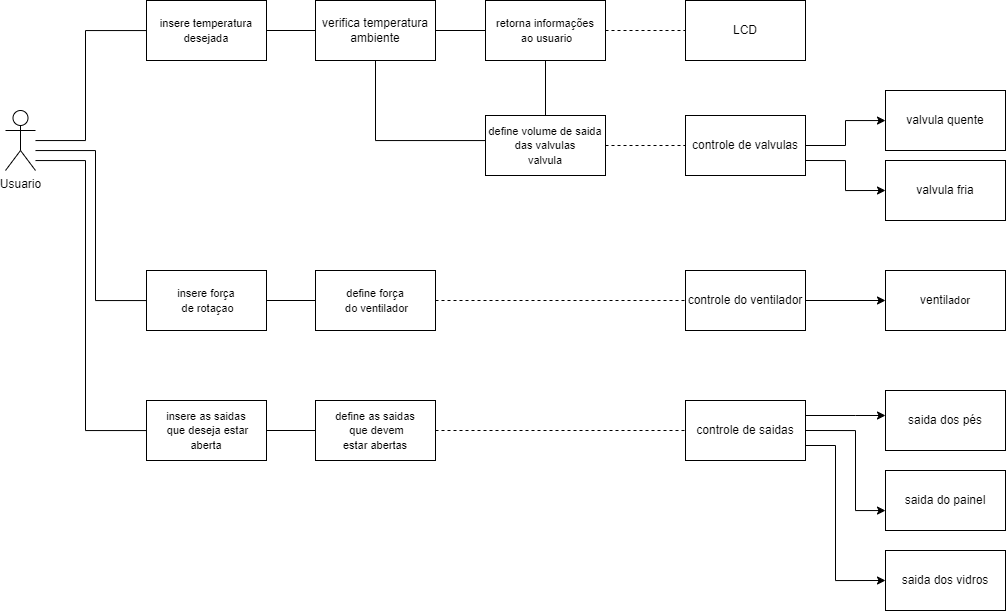

The diagram above was exported from draw.io. Its source (the exported page's mxGraphModel, read from the mxfile embedded in the PNG):
<mxGraphModel dx="1202" dy="473" grid="1" gridSize="10" guides="1" tooltips="1" connect="1" arrows="1" fold="1" page="1" pageScale="1" pageWidth="850" pageHeight="1100" math="0" shadow="0">
  <root>
    <mxCell id="0" />
    <mxCell id="1" parent="0" />
    <mxCell id="-Zxjg58owb3T8a3fuIac-3" style="edgeStyle=orthogonalEdgeStyle;rounded=0;orthogonalLoop=1;jettySize=auto;html=1;endArrow=none;endFill=0;" edge="1" parent="1" source="Tiu96JOmMdTy1ZE8wvEf-1" target="Tiu96JOmMdTy1ZE8wvEf-2">
      <mxGeometry relative="1" as="geometry">
        <Array as="points">
          <mxPoint x="180" y="160" />
          <mxPoint x="180" y="50" />
        </Array>
      </mxGeometry>
    </mxCell>
    <mxCell id="-Zxjg58owb3T8a3fuIac-15" style="edgeStyle=orthogonalEdgeStyle;rounded=0;orthogonalLoop=1;jettySize=auto;html=1;endArrow=none;endFill=0;" edge="1" parent="1" source="Tiu96JOmMdTy1ZE8wvEf-1" target="-Zxjg58owb3T8a3fuIac-18">
      <mxGeometry relative="1" as="geometry">
        <Array as="points">
          <mxPoint x="190" y="170" />
          <mxPoint x="190" y="320" />
        </Array>
      </mxGeometry>
    </mxCell>
    <mxCell id="-Zxjg58owb3T8a3fuIac-16" style="edgeStyle=orthogonalEdgeStyle;rounded=0;orthogonalLoop=1;jettySize=auto;html=1;endArrow=none;endFill=0;" edge="1" parent="1" source="Tiu96JOmMdTy1ZE8wvEf-1" target="-Zxjg58owb3T8a3fuIac-19">
      <mxGeometry relative="1" as="geometry">
        <Array as="points">
          <mxPoint x="180" y="180" />
          <mxPoint x="180" y="450" />
        </Array>
      </mxGeometry>
    </mxCell>
    <mxCell id="Tiu96JOmMdTy1ZE8wvEf-1" value="Usuario" style="shape=umlActor;verticalLabelPosition=bottom;verticalAlign=top;html=1;outlineConnect=0;" parent="1" vertex="1">
      <mxGeometry x="100" y="130" width="30" height="60" as="geometry" />
    </mxCell>
    <mxCell id="-Zxjg58owb3T8a3fuIac-29" style="edgeStyle=orthogonalEdgeStyle;rounded=0;orthogonalLoop=1;jettySize=auto;html=1;exitX=1;exitY=0.5;exitDx=0;exitDy=0;endArrow=none;endFill=0;" edge="1" parent="1" source="Tiu96JOmMdTy1ZE8wvEf-2" target="LP7LpYvBsm0eDmYI88cR-3">
      <mxGeometry relative="1" as="geometry" />
    </mxCell>
    <mxCell id="Tiu96JOmMdTy1ZE8wvEf-2" value="&lt;span style=&quot;color: rgb(0, 0, 0); font-family: Helvetica; font-size: 11px; font-style: normal; font-variant-ligatures: normal; font-variant-caps: normal; font-weight: 400; letter-spacing: normal; orphans: 2; text-align: center; text-indent: 0px; text-transform: none; widows: 2; word-spacing: 0px; -webkit-text-stroke-width: 0px; background-color: rgb(255, 255, 255); text-decoration-thickness: initial; text-decoration-style: initial; text-decoration-color: initial; float: none; display: inline !important;&quot;&gt;insere&amp;nbsp;&lt;/span&gt;&lt;span style=&quot;font-size: 11px; background-color: rgb(255, 255, 255);&quot;&gt;temper&lt;/span&gt;&lt;span style=&quot;font-size: 11px; background-color: rgb(255, 255, 255);&quot;&gt;atur&lt;/span&gt;&lt;span style=&quot;font-size: 11px; background-color: rgb(255, 255, 255);&quot;&gt;a desej&lt;/span&gt;&lt;span style=&quot;font-size: 11px; background-color: rgb(255, 255, 255);&quot;&gt;ad&lt;/span&gt;&lt;span style=&quot;font-size: 11px; background-color: rgb(255, 255, 255);&quot;&gt;a&lt;/span&gt;" style="rounded=0;whiteSpace=wrap;html=1;" parent="1" vertex="1">
      <mxGeometry x="241" y="20" width="120" height="60" as="geometry" />
    </mxCell>
    <mxCell id="-Zxjg58owb3T8a3fuIac-32" style="edgeStyle=orthogonalEdgeStyle;rounded=0;orthogonalLoop=1;jettySize=auto;html=1;endArrow=none;endFill=0;" edge="1" parent="1" source="Tiu96JOmMdTy1ZE8wvEf-3" target="-Zxjg58owb3T8a3fuIac-9">
      <mxGeometry relative="1" as="geometry" />
    </mxCell>
    <mxCell id="-Zxjg58owb3T8a3fuIac-38" style="edgeStyle=orthogonalEdgeStyle;rounded=0;orthogonalLoop=1;jettySize=auto;html=1;exitX=1;exitY=0.5;exitDx=0;exitDy=0;endArrow=none;endFill=0;dashed=1;" edge="1" parent="1" source="Tiu96JOmMdTy1ZE8wvEf-3" target="LP7LpYvBsm0eDmYI88cR-5">
      <mxGeometry relative="1" as="geometry" />
    </mxCell>
    <mxCell id="Tiu96JOmMdTy1ZE8wvEf-3" value="&lt;span style=&quot;color: rgb(0, 0, 0); font-family: Helvetica; font-size: 11px; font-style: normal; font-variant-ligatures: normal; font-variant-caps: normal; font-weight: 400; letter-spacing: normal; orphans: 2; text-align: center; text-indent: 0px; text-transform: none; widows: 2; word-spacing: 0px; -webkit-text-stroke-width: 0px; background-color: rgb(255, 255, 255); text-decoration-thickness: initial; text-decoration-style: initial; text-decoration-color: initial; float: none; display: inline !important;&quot;&gt;define volume de saida das valvulas&lt;br&gt;valvula&lt;/span&gt;" style="rounded=0;whiteSpace=wrap;html=1;" parent="1" vertex="1">
      <mxGeometry x="580" y="135" width="120" height="60" as="geometry" />
    </mxCell>
    <mxCell id="-Zxjg58owb3T8a3fuIac-26" style="edgeStyle=orthogonalEdgeStyle;rounded=0;orthogonalLoop=1;jettySize=auto;html=1;endArrow=none;endFill=0;" edge="1" parent="1" source="LP7LpYvBsm0eDmYI88cR-3" target="Tiu96JOmMdTy1ZE8wvEf-3">
      <mxGeometry relative="1" as="geometry">
        <Array as="points">
          <mxPoint x="470" y="160" />
        </Array>
      </mxGeometry>
    </mxCell>
    <mxCell id="LP7LpYvBsm0eDmYI88cR-3" value="verifica temperatura ambiente" style="rounded=0;whiteSpace=wrap;html=1;" parent="1" vertex="1">
      <mxGeometry x="410" y="20" width="120" height="60" as="geometry" />
    </mxCell>
    <mxCell id="LP7LpYvBsm0eDmYI88cR-8" style="edgeStyle=orthogonalEdgeStyle;rounded=0;orthogonalLoop=1;jettySize=auto;html=1;exitX=1;exitY=0.5;exitDx=0;exitDy=0;" parent="1" source="LP7LpYvBsm0eDmYI88cR-5" target="LP7LpYvBsm0eDmYI88cR-7" edge="1">
      <mxGeometry relative="1" as="geometry">
        <Array as="points">
          <mxPoint x="940" y="165" />
          <mxPoint x="940" y="140" />
        </Array>
      </mxGeometry>
    </mxCell>
    <mxCell id="LP7LpYvBsm0eDmYI88cR-27" style="edgeStyle=orthogonalEdgeStyle;rounded=0;orthogonalLoop=1;jettySize=auto;html=1;exitX=1;exitY=0.75;exitDx=0;exitDy=0;entryX=0;entryY=0.5;entryDx=0;entryDy=0;" parent="1" source="LP7LpYvBsm0eDmYI88cR-5" target="LP7LpYvBsm0eDmYI88cR-10" edge="1">
      <mxGeometry relative="1" as="geometry" />
    </mxCell>
    <mxCell id="LP7LpYvBsm0eDmYI88cR-5" value="controle de valvulas" style="rounded=0;whiteSpace=wrap;html=1;" parent="1" vertex="1">
      <mxGeometry x="780" y="135" width="120" height="60" as="geometry" />
    </mxCell>
    <mxCell id="LP7LpYvBsm0eDmYI88cR-7" value="valvula quente" style="rounded=0;whiteSpace=wrap;html=1;" parent="1" vertex="1">
      <mxGeometry x="980" y="110" width="120" height="60" as="geometry" />
    </mxCell>
    <mxCell id="LP7LpYvBsm0eDmYI88cR-10" value="valvula fria" style="rounded=0;whiteSpace=wrap;html=1;" parent="1" vertex="1">
      <mxGeometry x="980" y="180" width="120" height="60" as="geometry" />
    </mxCell>
    <mxCell id="LP7LpYvBsm0eDmYI88cR-19" style="edgeStyle=orthogonalEdgeStyle;rounded=0;orthogonalLoop=1;jettySize=auto;html=1;exitX=1;exitY=0.5;exitDx=0;exitDy=0;" parent="1" source="LP7LpYvBsm0eDmYI88cR-14" target="LP7LpYvBsm0eDmYI88cR-17" edge="1">
      <mxGeometry relative="1" as="geometry">
        <Array as="points">
          <mxPoint x="950" y="450" />
          <mxPoint x="950" y="530" />
        </Array>
      </mxGeometry>
    </mxCell>
    <mxCell id="LP7LpYvBsm0eDmYI88cR-20" style="edgeStyle=orthogonalEdgeStyle;rounded=0;orthogonalLoop=1;jettySize=auto;html=1;exitX=1;exitY=0.75;exitDx=0;exitDy=0;entryX=0;entryY=0.5;entryDx=0;entryDy=0;" parent="1" source="LP7LpYvBsm0eDmYI88cR-14" target="LP7LpYvBsm0eDmYI88cR-16" edge="1">
      <mxGeometry relative="1" as="geometry">
        <Array as="points">
          <mxPoint x="930" y="465" />
          <mxPoint x="930" y="600" />
        </Array>
      </mxGeometry>
    </mxCell>
    <mxCell id="-Zxjg58owb3T8a3fuIac-37" style="edgeStyle=orthogonalEdgeStyle;rounded=0;orthogonalLoop=1;jettySize=auto;html=1;exitX=1;exitY=0.25;exitDx=0;exitDy=0;endArrow=classic;endFill=1;" edge="1" parent="1" source="LP7LpYvBsm0eDmYI88cR-14" target="LP7LpYvBsm0eDmYI88cR-15">
      <mxGeometry relative="1" as="geometry">
        <Array as="points">
          <mxPoint x="950" y="435" />
          <mxPoint x="950" y="435" />
        </Array>
      </mxGeometry>
    </mxCell>
    <mxCell id="LP7LpYvBsm0eDmYI88cR-14" value="controle de saidas" style="rounded=0;whiteSpace=wrap;html=1;" parent="1" vertex="1">
      <mxGeometry x="780" y="420" width="120" height="60" as="geometry" />
    </mxCell>
    <mxCell id="LP7LpYvBsm0eDmYI88cR-15" value="saida dos pés" style="rounded=0;whiteSpace=wrap;html=1;" parent="1" vertex="1">
      <mxGeometry x="980" y="410" width="120" height="60" as="geometry" />
    </mxCell>
    <mxCell id="LP7LpYvBsm0eDmYI88cR-16" value="saida dos vidros" style="rounded=0;whiteSpace=wrap;html=1;" parent="1" vertex="1">
      <mxGeometry x="980" y="570" width="120" height="60" as="geometry" />
    </mxCell>
    <mxCell id="LP7LpYvBsm0eDmYI88cR-17" value="saida do painel" style="rounded=0;whiteSpace=wrap;html=1;" parent="1" vertex="1">
      <mxGeometry x="980" y="490" width="120" height="60" as="geometry" />
    </mxCell>
    <mxCell id="LP7LpYvBsm0eDmYI88cR-23" value="LCD" style="rounded=0;whiteSpace=wrap;html=1;" parent="1" vertex="1">
      <mxGeometry x="780" y="20" width="120" height="60" as="geometry" />
    </mxCell>
    <mxCell id="-Zxjg58owb3T8a3fuIac-25" style="edgeStyle=orthogonalEdgeStyle;rounded=0;orthogonalLoop=1;jettySize=auto;html=1;endArrow=classic;endFill=1;" edge="1" parent="1" source="LP7LpYvBsm0eDmYI88cR-25" target="-Zxjg58owb3T8a3fuIac-24">
      <mxGeometry relative="1" as="geometry" />
    </mxCell>
    <mxCell id="LP7LpYvBsm0eDmYI88cR-25" value="controle do ventilador" style="rounded=0;whiteSpace=wrap;html=1;" parent="1" vertex="1">
      <mxGeometry x="780" y="290" width="120" height="60" as="geometry" />
    </mxCell>
    <mxCell id="-Zxjg58owb3T8a3fuIac-31" style="edgeStyle=orthogonalEdgeStyle;rounded=0;orthogonalLoop=1;jettySize=auto;html=1;exitX=1;exitY=0.5;exitDx=0;exitDy=0;dashed=1;endArrow=none;endFill=0;" edge="1" parent="1" source="-Zxjg58owb3T8a3fuIac-4" target="LP7LpYvBsm0eDmYI88cR-14">
      <mxGeometry relative="1" as="geometry" />
    </mxCell>
    <mxCell id="-Zxjg58owb3T8a3fuIac-4" value="&lt;span style=&quot;color: rgb(0, 0, 0); font-family: Helvetica; font-size: 11px; font-style: normal; font-variant-ligatures: normal; font-variant-caps: normal; font-weight: 400; letter-spacing: normal; orphans: 2; text-align: center; text-indent: 0px; text-transform: none; widows: 2; word-spacing: 0px; -webkit-text-stroke-width: 0px; background-color: rgb(255, 255, 255); text-decoration-thickness: initial; text-decoration-style: initial; text-decoration-color: initial; float: none; display: inline !important;&quot;&gt;define as saidas&lt;/span&gt;&lt;br style=&quot;color: rgb(0, 0, 0); font-family: Helvetica; font-size: 11px; font-style: normal; font-variant-ligatures: normal; font-variant-caps: normal; font-weight: 400; letter-spacing: normal; orphans: 2; text-align: center; text-indent: 0px; text-transform: none; widows: 2; word-spacing: 0px; -webkit-text-stroke-width: 0px; text-decoration-thickness: initial; text-decoration-style: initial; text-decoration-color: initial;&quot;&gt;&lt;span style=&quot;color: rgb(0, 0, 0); font-family: Helvetica; font-size: 11px; font-style: normal; font-variant-ligatures: normal; font-variant-caps: normal; font-weight: 400; letter-spacing: normal; orphans: 2; text-align: center; text-indent: 0px; text-transform: none; widows: 2; word-spacing: 0px; -webkit-text-stroke-width: 0px; background-color: rgb(255, 255, 255); text-decoration-thickness: initial; text-decoration-style: initial; text-decoration-color: initial; float: none; display: inline !important;&quot;&gt;&amp;nbsp;que devem estar&amp;nbsp;abertas&lt;/span&gt;" style="rounded=0;whiteSpace=wrap;html=1;" vertex="1" parent="1">
      <mxGeometry x="410" y="420" width="120" height="60" as="geometry" />
    </mxCell>
    <mxCell id="-Zxjg58owb3T8a3fuIac-30" style="edgeStyle=orthogonalEdgeStyle;rounded=0;orthogonalLoop=1;jettySize=auto;html=1;exitX=1;exitY=0.5;exitDx=0;exitDy=0;endArrow=none;endFill=0;dashed=1;" edge="1" parent="1" source="-Zxjg58owb3T8a3fuIac-8" target="LP7LpYvBsm0eDmYI88cR-25">
      <mxGeometry relative="1" as="geometry" />
    </mxCell>
    <mxCell id="-Zxjg58owb3T8a3fuIac-8" value="&lt;span style=&quot;color: rgb(0, 0, 0); font-family: Helvetica; font-size: 11px; font-style: normal; font-variant-ligatures: normal; font-variant-caps: normal; font-weight: 400; letter-spacing: normal; orphans: 2; text-align: center; text-indent: 0px; text-transform: none; widows: 2; word-spacing: 0px; -webkit-text-stroke-width: 0px; background-color: rgb(255, 255, 255); text-decoration-thickness: initial; text-decoration-style: initial; text-decoration-color: initial; float: none; display: inline !important;&quot;&gt;define força&lt;/span&gt;&lt;br style=&quot;color: rgb(0, 0, 0); font-family: Helvetica; font-size: 11px; font-style: normal; font-variant-ligatures: normal; font-variant-caps: normal; font-weight: 400; letter-spacing: normal; orphans: 2; text-align: center; text-indent: 0px; text-transform: none; widows: 2; word-spacing: 0px; -webkit-text-stroke-width: 0px; text-decoration-thickness: initial; text-decoration-style: initial; text-decoration-color: initial;&quot;&gt;&lt;span style=&quot;color: rgb(0, 0, 0); font-family: Helvetica; font-size: 11px; font-style: normal; font-variant-ligatures: normal; font-variant-caps: normal; font-weight: 400; letter-spacing: normal; orphans: 2; text-align: center; text-indent: 0px; text-transform: none; widows: 2; word-spacing: 0px; -webkit-text-stroke-width: 0px; background-color: rgb(255, 255, 255); text-decoration-thickness: initial; text-decoration-style: initial; text-decoration-color: initial; float: none; display: inline !important;&quot;&gt;&amp;nbsp;do ventil&lt;/span&gt;&lt;span style=&quot;font-size: 11px; background-color: rgb(255, 255, 255);&quot;&gt;ador&lt;/span&gt;" style="rounded=0;whiteSpace=wrap;html=1;" vertex="1" parent="1">
      <mxGeometry x="410" y="290" width="120" height="60" as="geometry" />
    </mxCell>
    <mxCell id="-Zxjg58owb3T8a3fuIac-33" style="edgeStyle=orthogonalEdgeStyle;rounded=0;orthogonalLoop=1;jettySize=auto;html=1;entryX=1;entryY=0.5;entryDx=0;entryDy=0;endArrow=none;endFill=0;" edge="1" parent="1" source="-Zxjg58owb3T8a3fuIac-9" target="LP7LpYvBsm0eDmYI88cR-3">
      <mxGeometry relative="1" as="geometry" />
    </mxCell>
    <mxCell id="-Zxjg58owb3T8a3fuIac-35" style="edgeStyle=orthogonalEdgeStyle;rounded=0;orthogonalLoop=1;jettySize=auto;html=1;exitX=1;exitY=0.5;exitDx=0;exitDy=0;endArrow=none;endFill=0;dashed=1;" edge="1" parent="1" source="-Zxjg58owb3T8a3fuIac-9" target="LP7LpYvBsm0eDmYI88cR-23">
      <mxGeometry relative="1" as="geometry" />
    </mxCell>
    <mxCell id="-Zxjg58owb3T8a3fuIac-9" value="&lt;span style=&quot;font-size: 11px; background-color: rgb(255, 255, 255);&quot;&gt;retorna informações&lt;/span&gt;&lt;br style=&quot;font-size: 11px;&quot;&gt;&lt;span style=&quot;font-size: 11px; background-color: rgb(255, 255, 255);&quot;&gt;&amp;nbsp;ao usuario&lt;/span&gt;" style="whiteSpace=wrap;html=1;" vertex="1" parent="1">
      <mxGeometry x="580" y="20" width="120" height="60" as="geometry" />
    </mxCell>
    <mxCell id="-Zxjg58owb3T8a3fuIac-20" style="edgeStyle=orthogonalEdgeStyle;rounded=0;orthogonalLoop=1;jettySize=auto;html=1;endArrow=none;endFill=0;" edge="1" parent="1" source="-Zxjg58owb3T8a3fuIac-18" target="-Zxjg58owb3T8a3fuIac-8">
      <mxGeometry relative="1" as="geometry" />
    </mxCell>
    <mxCell id="-Zxjg58owb3T8a3fuIac-18" value="&lt;span style=&quot;color: rgb(0, 0, 0); font-family: Helvetica; font-size: 11px; font-style: normal; font-variant-ligatures: normal; font-variant-caps: normal; font-weight: 400; letter-spacing: normal; orphans: 2; text-align: center; text-indent: 0px; text-transform: none; widows: 2; word-spacing: 0px; -webkit-text-stroke-width: 0px; background-color: rgb(255, 255, 255); text-decoration-thickness: initial; text-decoration-style: initial; text-decoration-color: initial; float: none; display: inline !important;&quot;&gt;insere força&lt;/span&gt;&lt;br style=&quot;color: rgb(0, 0, 0); font-family: Helvetica; font-size: 11px; font-style: normal; font-variant-ligatures: normal; font-variant-caps: normal; font-weight: 400; letter-spacing: normal; orphans: 2; text-align: center; text-indent: 0px; text-transform: none; widows: 2; word-spacing: 0px; -webkit-text-stroke-width: 0px; text-decoration-thickness: initial; text-decoration-style: initial; text-decoration-color: initial;&quot;&gt;&lt;span style=&quot;color: rgb(0, 0, 0); font-family: Helvetica; font-size: 11px; font-style: normal; font-variant-ligatures: normal; font-variant-caps: normal; font-weight: 400; letter-spacing: normal; orphans: 2; text-align: center; text-indent: 0px; text-transform: none; widows: 2; word-spacing: 0px; -webkit-text-stroke-width: 0px; background-color: rgb(255, 255, 255); text-decoration-thickness: initial; text-decoration-style: initial; text-decoration-color: initial; float: none; display: inline !important;&quot;&gt;&amp;nbsp;de rotaçao&lt;/span&gt;" style="rounded=0;whiteSpace=wrap;html=1;" vertex="1" parent="1">
      <mxGeometry x="241" y="290" width="120" height="60" as="geometry" />
    </mxCell>
    <mxCell id="-Zxjg58owb3T8a3fuIac-21" style="edgeStyle=orthogonalEdgeStyle;rounded=0;orthogonalLoop=1;jettySize=auto;html=1;endArrow=none;endFill=0;" edge="1" parent="1" source="-Zxjg58owb3T8a3fuIac-19" target="-Zxjg58owb3T8a3fuIac-4">
      <mxGeometry relative="1" as="geometry" />
    </mxCell>
    <mxCell id="-Zxjg58owb3T8a3fuIac-19" value="&lt;span style=&quot;color: rgb(0, 0, 0); font-family: Helvetica; font-size: 11px; font-style: normal; font-variant-ligatures: normal; font-variant-caps: normal; font-weight: 400; letter-spacing: normal; orphans: 2; text-align: center; text-indent: 0px; text-transform: none; widows: 2; word-spacing: 0px; -webkit-text-stroke-width: 0px; background-color: rgb(255, 255, 255); text-decoration-thickness: initial; text-decoration-style: initial; text-decoration-color: initial; float: none; display: inline !important;&quot;&gt;insere as saidas&lt;/span&gt;&lt;br style=&quot;color: rgb(0, 0, 0); font-family: Helvetica; font-size: 11px; font-style: normal; font-variant-ligatures: normal; font-variant-caps: normal; font-weight: 400; letter-spacing: normal; orphans: 2; text-align: center; text-indent: 0px; text-transform: none; widows: 2; word-spacing: 0px; -webkit-text-stroke-width: 0px; text-decoration-thickness: initial; text-decoration-style: initial; text-decoration-color: initial;&quot;&gt;&lt;span style=&quot;color: rgb(0, 0, 0); font-family: Helvetica; font-size: 11px; font-style: normal; font-variant-ligatures: normal; font-variant-caps: normal; font-weight: 400; letter-spacing: normal; orphans: 2; text-align: center; text-indent: 0px; text-transform: none; widows: 2; word-spacing: 0px; -webkit-text-stroke-width: 0px; background-color: rgb(255, 255, 255); text-decoration-thickness: initial; text-decoration-style: initial; text-decoration-color: initial; float: none; display: inline !important;&quot;&gt;&amp;nbsp;que deseja estar aberta&lt;/span&gt;&lt;span style=&quot;color: rgba(0, 0, 0, 0); font-family: monospace; font-size: 0px; text-align: start;&quot;&gt;%3CmxGraphModel%3E%3Croot%3E%3CmxCell%20id%3D%220%22%2F%3E%3CmxCell%20id%3D%221%22%20parent%3D%220%22%2F%3E%3CmxCell%20id%3D%222%22%20value%3D%22%26lt%3Bspan%20style%3D%26quot%3Bcolor%3A%20rgb(0%2C%200%2C%200)%3B%20font-family%3A%20Helvetica%3B%20font-size%3A%2011px%3B%20font-style%3A%20normal%3B%20font-variant-ligatures%3A%20normal%3B%20font-variant-caps%3A%20normal%3B%20font-weight%3A%20400%3B%20letter-spacing%3A%20normal%3B%20orphans%3A%202%3B%20text-align%3A%20center%3B%20text-indent%3A%200px%3B%20text-transform%3A%20none%3B%20widows%3A%202%3B%20word-spacing%3A%200px%3B%20-webkit-text-stroke-width%3A%200px%3B%20background-color%3A%20rgb(255%2C%20255%2C%20255)%3B%20text-decoration-thickness%3A%20initial%3B%20text-decoration-style%3A%20initial%3B%20text-decoration-color%3A%20initial%3B%20float%3A%20none%3B%20display%3A%20inline%20!important%3B%26quot%3B%26gt%3Bseleciona%26amp%3Bnbsp%3Bas%20saidas%26lt%3B%2Fspan%26gt%3B%26lt%3Bbr%20style%3D%26quot%3Bcolor%3A%20rgb(0%2C%200%2C%200)%3B%20font-family%3A%20Helvetica%3B%20font-size%3A%2011px%3B%20font-style%3A%20normal%3B%20font-variant-ligatures%3A%20normal%3B%20font-variant-caps%3A%20normal%3B%20font-weight%3A%20400%3B%20letter-spacing%3A%20normal%3B%20orphans%3A%202%3B%20text-align%3A%20center%3B%20text-indent%3A%200px%3B%20text-transform%3A%20none%3B%20widows%3A%202%3B%20word-spacing%3A%200px%3B%20-webkit-text-stroke-width%3A%200px%3B%20text-decoration-thickness%3A%20initial%3B%20text-decoration-style%3A%20initial%3B%20text-decoration-color%3A%20initial%3B%26quot%3B%26gt%3B%26lt%3Bspan%20style%3D%26quot%3Bcolor%3A%20rgb(0%2C%200%2C%200)%3B%20font-family%3A%20Helvetica%3B%20font-size%3A%2011px%3B%20font-style%3A%20normal%3B%20font-variant-ligatures%3A%20normal%3B%20font-variant-caps%3A%20normal%3B%20font-weight%3A%20400%3B%20letter-spacing%3A%20normal%3B%20orphans%3A%202%3B%20text-align%3A%20center%3B%20text-indent%3A%200px%3B%20text-transform%3A%20none%3B%20widows%3A%202%3B%20word-spacing%3A%200px%3B%20-webkit-text-stroke-width%3A%200px%3B%20background-color%3A%20rgb(255%2C%20255%2C%20255)%3B%20text-decoration-thickness%3A%20initial%3B%20text-decoration-style%3A%20initial%3B%20text-decoration-color%3A%20initial%3B%20float%3A%20none%3B%20display%3A%20inline%20!important%3B%26quot%3B%26gt%3B%26amp%3Bnbsp%3Bque%20devem%20estar%26amp%3Bnbsp%3Babertas%26lt%3B%2Fspan%26gt%3B%22%20style%3D%22rounded%3D0%3BwhiteSpace%3Dwrap%3Bhtml%3D1%3B%22%20vertex%3D%221%22%20parent%3D%221%22%3E%3CmxGeometry%20x%3D%22241%22%20y%3D%22310%22%20width%3D%22120%22%20height%3D%2260%22%20as%3D%22geometry%22%2F%3E%3C%2FmxCell%3E%3C%2Froot%3E%3C%2FmxGraphModel%3E&lt;/span&gt;" style="rounded=0;whiteSpace=wrap;html=1;" vertex="1" parent="1">
      <mxGeometry x="241" y="420" width="120" height="60" as="geometry" />
    </mxCell>
    <mxCell id="-Zxjg58owb3T8a3fuIac-24" value="ventil&lt;span style=&quot;font-size: 11px; background-color: rgb(255, 255, 255);&quot;&gt;ador&lt;/span&gt;" style="rounded=0;whiteSpace=wrap;html=1;" vertex="1" parent="1">
      <mxGeometry x="980" y="290" width="120" height="60" as="geometry" />
    </mxCell>
  </root>
</mxGraphModel>